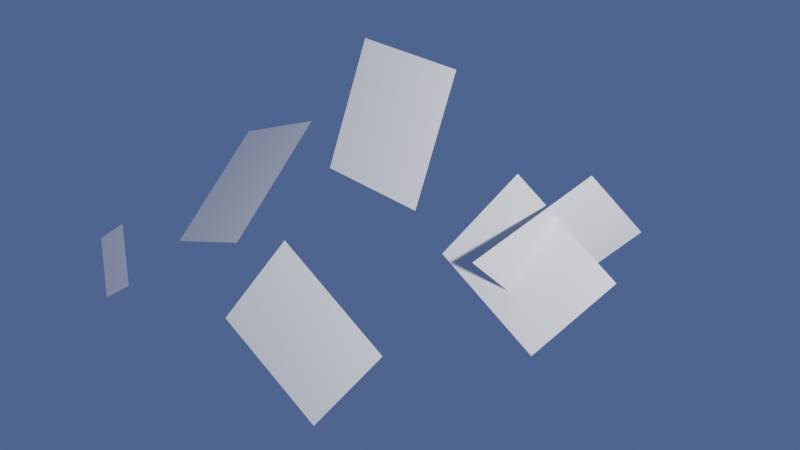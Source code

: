 # Source: planes.blend  (saved by Blender 3.5.10; exported with 4.5.12 LTS)
import bpy
from mathutils import Matrix  # noqa: F401  (used for matrix-valued properties, if any)

bpy.ops.wm.read_factory_settings(use_empty=True)
scene = bpy.context.scene
scene.name = 'Scene'

# ---- collections
col_collection = bpy.data.collections.new('Collection'); scene.collection.children.link(col_collection)

# ---- materials (node trees are filled in below, after node groups)
mat_funnylaptopcolor = bpy.data.materials.new('funnyLaptopColor')
mat_funnylaptopcolor.use_transparent_shadow = False

# ---- material node trees
mat_funnylaptopcolor.use_nodes = True; mat_funnylaptopcolor.node_tree.nodes.clear()
_N = mat_funnylaptopcolor.node_tree.nodes; _L = mat_funnylaptopcolor.node_tree.links
n0 = _N.new('ShaderNodeBsdfPrincipled'); n0.name = 'Principled BSDF'; n0.location = (10, 300)
n0.distribution = 'GGX'
n0.subsurface_method = 'RANDOM_WALK_SKIN'
n0.inputs[3].default_value = 1.45
n0.inputs[27].default_value = (0.0, 0.0, 0.0, 1.0)
n0.inputs[28].default_value = 1.0
n1 = _N.new('ShaderNodeOutputMaterial'); n1.name = 'Material Output'; n1.location = (300, 300)
_L.new(n0.outputs[0], n1.inputs[0])
n1.is_active_output = True

# ---- world
world_world = bpy.data.worlds.new('World'); scene.world = world_world
world_world.use_nodes = True; world_world.node_tree.nodes.clear()
_N = world_world.node_tree.nodes; _L = world_world.node_tree.links
n0 = _N.new('ShaderNodeOutputWorld'); n0.name = 'World Output'; n0.location = (300, 300)
n1 = _N.new('ShaderNodeBackground'); n1.name = 'Background'; n1.location = (10, 300)
n1.inputs[0].default_value = (0.0621, 0.1035, 0.2462, 1.0)
_L.new(n1.outputs[0], n0.inputs[0])
n0.is_active_output = True
world_world.color = (0.05088, 0.05088, 0.05088)
world_world.use_sun_shadow = False
world_world.sun_shadow_jitter_overblur = 0.0

# ---- cameras
cam_camera = bpy.data.cameras.new('Camera')
cam_camera.clip_end = 100.0
cam_camera.ortho_scale = 7.314

# ---- lights
light_light = bpy.data.lights.new('Light', 'POINT')
light_light.transmission_factor = 0.0
light_light.energy = 1000.0
light_light.shadow_soft_size = 0.1
light_light.shadow_maximum_resolution = 0.006
light_light.use_absolute_resolution = True

# ---- meshes
me_plane = bpy.data.meshes.new('Plane')
me_plane.from_pydata([(-1.0, -1.0, 0.0), (1.0, -1.0, 0.0), (-1.0, 1.0, 0.0), (1.0, 1.0, 0.0)], [], [(0, 1, 3, 2)])
_uv = me_plane.uv_layers.new(name='UVMap')
_uv.uv.foreach_set('vector', [0.0, 0.0, 1.0, 0.0, 1.0, 1.0, 0.0, 1.0])
me_plane.materials.append(mat_funnylaptopcolor)
me_plane.update()
me_plane_001 = bpy.data.meshes.new('Plane.001')
me_plane_001.from_pydata([(-1.0, -1.0, 0.0), (1.0, -1.0, 0.0), (-1.0, 1.0, 0.0), (1.0, 1.0, 0.0)], [], [(0, 1, 3, 2)])
_uv = me_plane_001.uv_layers.new(name='UVMap')
_uv.uv.foreach_set('vector', [0.0, 0.0, 1.0, 0.0, 1.0, 1.0, 0.0, 1.0])
me_plane_001.materials.append(mat_funnylaptopcolor)
me_plane_001.update()
me_plane_002 = bpy.data.meshes.new('Plane.002')
me_plane_002.from_pydata([(-1.0, -1.0, 0.0), (1.0, -1.0, 0.0), (-1.0, 1.0, 0.0), (1.0, 1.0, 0.0)], [], [(0, 1, 3, 2)])
_uv = me_plane_002.uv_layers.new(name='UVMap')
_uv.uv.foreach_set('vector', [0.0, 0.0, 1.0, 0.0, 1.0, 1.0, 0.0, 1.0])
me_plane_002.materials.append(mat_funnylaptopcolor)
me_plane_002.update()
me_plane_003 = bpy.data.meshes.new('Plane.003')
me_plane_003.from_pydata([(-1.0, -1.0, 0.0), (1.0, -1.0, 0.0), (-1.0, 1.0, 0.0), (1.0, 1.0, 0.0)], [], [(0, 1, 3, 2)])
_uv = me_plane_003.uv_layers.new(name='UVMap')
_uv.uv.foreach_set('vector', [0.0, 0.0, 1.0, 0.0, 1.0, 1.0, 0.0, 1.0])
me_plane_003.materials.append(mat_funnylaptopcolor)
me_plane_003.update()
me_plane_004 = bpy.data.meshes.new('Plane.004')
me_plane_004.from_pydata([(-1.0, -1.0, 0.0), (1.0, -1.0, 0.0), (-1.0, 1.0, 0.0), (1.0, 1.0, 0.0)], [], [(0, 1, 3, 2)])
_uv = me_plane_004.uv_layers.new(name='UVMap')
_uv.uv.foreach_set('vector', [0.0, 0.0, 1.0, 0.0, 1.0, 1.0, 0.0, 1.0])
me_plane_004.materials.append(mat_funnylaptopcolor)
me_plane_004.update()
me_plane_005 = bpy.data.meshes.new('Plane.005')
me_plane_005.from_pydata([(-1.0, -1.0, 0.0), (1.0, -1.0, 0.0), (-1.0, 1.0, 0.0), (1.0, 1.0, 0.0)], [], [(0, 1, 3, 2)])
_uv = me_plane_005.uv_layers.new(name='UVMap')
_uv.uv.foreach_set('vector', [0.0, 0.0, 1.0, 0.0, 1.0, 1.0, 0.0, 1.0])
me_plane_005.materials.append(mat_funnylaptopcolor)
me_plane_005.update()

# ---- objects
ob_light = bpy.data.objects.new('Light', light_light)
ob_camera = bpy.data.objects.new('Camera', cam_camera)
ob_plane = bpy.data.objects.new('Plane', me_plane)
ob_plane_001 = bpy.data.objects.new('Plane.001', me_plane_001)
ob_plane_002 = bpy.data.objects.new('Plane.002', me_plane_002)
ob_plane_003 = bpy.data.objects.new('Plane.003', me_plane_003)
ob_plane_004 = bpy.data.objects.new('Plane.004', me_plane_004)
ob_plane_005 = bpy.data.objects.new('Plane.005', me_plane_005)

# ---- transforms, parenting, visibility, modifiers, constraints
ob_light.location = (1.0, 0.0, 0.0)
ob_light.lock_rotations_4d = False
ob_light.empty_display_type = 'ARROWS'
ob_light.color = (0.0, 0.0, 0.0, 0.0)
ob_light.lineart.crease_threshold = 0.0
ob_camera.location = (0.0, 0.0, 0.0)
ob_camera.lock_rotations_4d = False
ob_camera.empty_display_type = 'ARROWS'
ob_camera.color = (0.0, 0.0, 0.0, 0.0)
ob_camera.display_type = 'WIRE'
ob_camera.lineart.crease_threshold = 0.0
ob_plane.location = (-0.5754, 0.1543, -4.079)
ob_plane.rotation_euler = (-0.5913, -0.9941, 0.0)
ob_plane.scale = (0.2585, 0.2585, 0.2585)
ob_plane_001.location = (-0.03857, 0.3793, -4.079)
ob_plane_001.rotation_euler = (0.284, -0.7779, -0.4825)
ob_plane_001.scale = (0.2585, 0.2585, 0.2585)
ob_plane_002.location = (0.5867, -0.08036, -4.079)
ob_plane_002.rotation_euler = (0.9217, -0.2135, 0.6443)
ob_plane_002.scale = (0.2585, 0.2585, 0.2585)
ob_plane_003.location = (0.4581, -0.1575, -4.079)
ob_plane_003.rotation_euler = (2.41, 0.1575, 2.285)
ob_plane_003.scale = (0.2585, 0.2585, 0.2585)
ob_plane_004.location = (-0.3681, -0.4082, -4.079)
ob_plane_004.rotation_euler = (2.41, 0.1575, 2.285)
ob_plane_004.scale = (0.2693, 0.2693, 0.2693)
ob_plane_005.location = (-1.048, -0.1334, -4.079)
ob_plane_005.rotation_euler = (2.193, 0.1936, 1.719)
ob_plane_005.scale = (0.114, 0.114, 0.114)

# ---- collection membership
col_collection.objects.link(ob_light)
col_collection.objects.link(ob_camera)
col_collection.objects.link(ob_plane)
col_collection.objects.link(ob_plane_001)
col_collection.objects.link(ob_plane_002)
col_collection.objects.link(ob_plane_003)
col_collection.objects.link(ob_plane_004)
col_collection.objects.link(ob_plane_005)

# ---- scene / render settings (as saved in the file)
scene.camera = ob_camera
scene.frame_start = 1; scene.frame_end = 250; scene.frame_set(1)
scene.render.engine = 'BLENDER_EEVEE_NEXT'
scene.cycles.sampling_pattern = 'TABULATED_SOBOL'
scene.view_settings.view_transform = 'Filmic'
bpy.context.view_layer.update()
